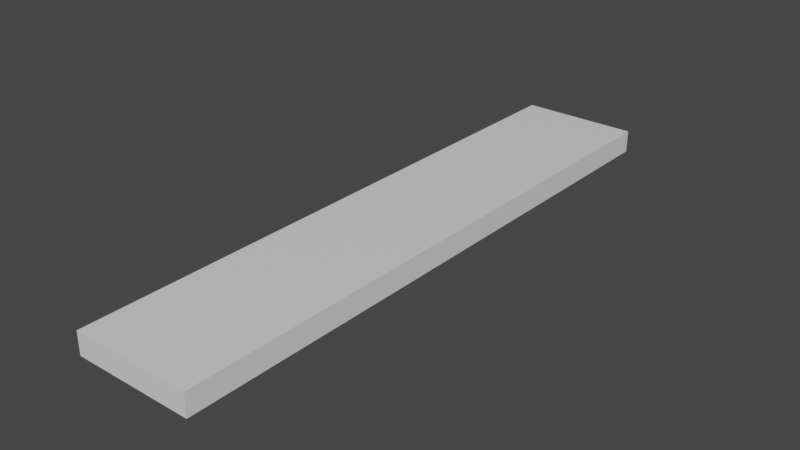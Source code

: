 # Source: Tuerrahmen3_-_Kopie.blend  (saved by Blender 2.91.10; exported with 4.5.12 LTS)
import bpy
from mathutils import Matrix  # noqa: F401  (used for matrix-valued properties, if any)

bpy.ops.wm.read_factory_settings(use_empty=True)
scene = bpy.context.scene
scene.name = 'Scene'

# ---- collections
col_collection = bpy.data.collections.new('Collection'); scene.collection.children.link(col_collection)

# ---- materials (node trees are filled in below, after node groups)
mat_material_001 = bpy.data.materials.new('Material.001')
mat_material_001.alpha_threshold = 0.0
mat_material_001.use_transparent_shadow = False
mat_material_001.line_color = (0.0, 0.0, 0.0, 1.0)

# ---- material node trees
mat_material_001.use_nodes = True; mat_material_001.node_tree.nodes.clear()
_N = mat_material_001.node_tree.nodes; _L = mat_material_001.node_tree.links
n0 = _N.new('ShaderNodeOutputMaterial'); n0.name = 'Material Output'; n0.location = (300, 300)
n1 = _N.new('ShaderNodeBsdfPrincipled'); n1.name = 'Principled BSDF'; n1.location = (10, 300)
n1.distribution = 'GGX'
n1.subsurface_method = 'BURLEY'
n1.inputs[2].default_value = 0.4
n1.inputs[3].default_value = 1.45
n1.inputs[27].default_value = (0.0, 0.0, 0.0, 1.0)
n1.inputs[28].default_value = 1.0
_L.new(n1.outputs[0], n0.inputs[0])
n0.is_active_output = True

# ---- world
world_world = bpy.data.worlds.new('World'); scene.world = world_world
world_world.use_nodes = True; world_world.node_tree.nodes.clear()
_N = world_world.node_tree.nodes; _L = world_world.node_tree.links
n0 = _N.new('ShaderNodeOutputWorld'); n0.name = 'World Output'; n0.location = (300, 300)
n1 = _N.new('ShaderNodeBackground'); n1.name = 'Background'; n1.location = (10, 300)
n1.inputs[0].default_value = (0.05088, 0.05088, 0.05088, 1.0)
_L.new(n1.outputs[0], n0.inputs[0])
n0.is_active_output = True
world_world.color = (0.05088, 0.05088, 0.05088)
world_world.use_sun_shadow = False
world_world.sun_shadow_jitter_overblur = 0.0

# ---- meshes
me_cube_001 = bpy.data.meshes.new('Cube.001')
me_cube_001.from_pydata([(1.0, -0.8131, 1.0), (1.0, -0.8131, -1.0), (1.0, -1.0, 1.0), (1.0, -1.0, -1.0), (-1.0, -0.8131, 1.0), (-1.0, -0.8131, -1.0), (-1.0, -1.0, 1.0), (-1.0, -1.0, -1.0)], [], [(0, 4, 6, 2), (3, 2, 6, 7), (7, 6, 4, 5), (5, 1, 3, 7), (1, 0, 2, 3), (5, 4, 0, 1)])
_uv = me_cube_001.uv_layers.new(name='UVMap')
_uv.uv.foreach_set('vector', [0.625, 0.5, 0.875, 0.5, 0.875, 0.75, 0.625, 0.75, 0.375, 0.75, 0.625, 0.75, 0.625, 1.0, 0.375, 1.0, 0.375, 0.0, 0.625, 0.0, 0.625, 0.25, 0.375, 0.25, 0.125, 0.5, 0.375, 0.5, 0.375, 0.75, 0.125, 0.75, 0.375, 0.5, 0.625, 0.5, 0.625, 0.75, 0.375, 0.75, 0.375, 0.25, 0.625, 0.25, 0.625, 0.5, 0.375, 0.5])
me_cube_001.materials.append(mat_material_001)
me_cube_001.use_remesh_preserve_volume = False
me_cube_001.use_remesh_preserve_attributes = False
me_cube_001.use_mirror_vertex_groups = False
me_cube_001.update()

# ---- objects
ob_cube = bpy.data.objects.new('Cube', me_cube_001)

# ---- transforms, parenting, visibility, modifiers, constraints
ob_cube.location = (0.0, 0.0, 4.5)
ob_cube.rotation_euler = (1.571, 0.0, 0.0)
ob_cube.scale = (0.5, 1.0, 2.5)
ob_cube.lock_rotations_4d = False
ob_cube.empty_display_type = 'ARROWS'
ob_cube.lineart.crease_threshold = 0.0

# ---- collection membership
col_collection.objects.link(ob_cube)

# ---- scene / render settings (as saved in the file)
scene.frame_start = 1; scene.frame_end = 250; scene.frame_set(1)
scene.render.engine = 'BLENDER_EEVEE_NEXT'
scene.cycles.use_denoising = False
scene.cycles.samples = 128
scene.cycles.sampling_pattern = 'TABULATED_SOBOL'
scene.cycles.use_adaptive_sampling = False
scene.cycles.use_light_tree = False
scene.view_settings.view_transform = 'Filmic'
bpy.context.view_layer.update()

# ---- added for rendering (the .blend has no active camera and no usable light): camera, sun
cam_auto = bpy.data.cameras.new('AutoCamera')
cam_auto.lens = 50.0
cam_auto.sensor_width = 36.0
cam_auto.clip_end = 1000.0
ob_auto_camera = bpy.data.objects.new('AutoCamera', cam_auto)
scene.collection.objects.link(ob_auto_camera)
ob_auto_camera.location = (4.7209, -5.66509, 7.37015)
ob_auto_camera.rotation_euler = (1.09748, -7.21219e-08, 0.694738)
scene.camera = ob_auto_camera
light_auto_sun = bpy.data.lights.new('AutoSun', 'SUN')
light_auto_sun.energy = 3.0
light_auto_sun.angle = 0.0523599
ob_auto_sun = bpy.data.objects.new('AutoSun', light_auto_sun)
scene.collection.objects.link(ob_auto_sun)
ob_auto_sun.rotation_euler = (0.872665, 0.174533, 0.523599)
bpy.context.view_layer.update()
